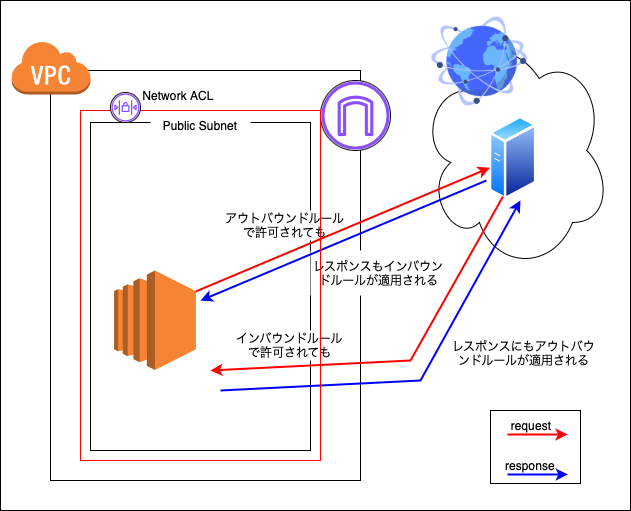

The diagram above was exported from draw.io. Its source (the exported page's mxGraphModel, read from the mxfile embedded in the PNG):
<mxGraphModel dx="94" dy="-455" grid="1" gridSize="10" guides="1" tooltips="1" connect="1" arrows="1" fold="1" page="1" pageScale="1" pageWidth="827" pageHeight="1169" math="0" shadow="0">
  <root>
    <mxCell id="0" />
    <mxCell id="1" parent="0" />
    <mxCell id="-FU1pFKbI0Hfsq-05p17-74" value="" style="rounded=0;whiteSpace=wrap;html=1;" vertex="1" parent="1">
      <mxGeometry x="1650" y="2310" width="630" height="510" as="geometry" />
    </mxCell>
    <mxCell id="-FU1pFKbI0Hfsq-05p17-75" value="" style="rounded=0;whiteSpace=wrap;html=1;" vertex="1" parent="1">
      <mxGeometry x="1700" y="2380" width="310" height="410" as="geometry" />
    </mxCell>
    <mxCell id="-FU1pFKbI0Hfsq-05p17-76" value="" style="outlineConnect=0;dashed=0;verticalLabelPosition=bottom;verticalAlign=top;align=center;html=1;shape=mxgraph.aws3.virtual_private_cloud;fillColor=#F58534;gradientColor=none;" vertex="1" parent="1">
      <mxGeometry x="1660.5" y="2350" width="79.5" height="54" as="geometry" />
    </mxCell>
    <mxCell id="-FU1pFKbI0Hfsq-05p17-77" value="" style="rounded=0;whiteSpace=wrap;html=1;" vertex="1" parent="1">
      <mxGeometry x="1740" y="2432" width="220" height="328" as="geometry" />
    </mxCell>
    <mxCell id="-FU1pFKbI0Hfsq-05p17-78" value="Public Subnet" style="text;html=1;align=center;verticalAlign=middle;whiteSpace=wrap;rounded=0;fillColor=default;" vertex="1" parent="1">
      <mxGeometry x="1800" y="2420" width="100" height="30" as="geometry" />
    </mxCell>
    <mxCell id="-FU1pFKbI0Hfsq-05p17-79" value="" style="outlineConnect=0;dashed=0;verticalLabelPosition=bottom;verticalAlign=top;align=center;html=1;shape=mxgraph.aws3.ec2;fillColor=#F58534;gradientColor=none;" vertex="1" parent="1">
      <mxGeometry x="1763.59" y="2580" width="81.82" height="99.47" as="geometry" />
    </mxCell>
    <mxCell id="-FU1pFKbI0Hfsq-05p17-80" value="" style="ellipse;shape=cloud;whiteSpace=wrap;html=1;" vertex="1" parent="1">
      <mxGeometry x="2070" y="2340" width="190" height="240" as="geometry" />
    </mxCell>
    <mxCell id="-FU1pFKbI0Hfsq-05p17-81" value="" style="shape=image;html=1;verticalAlign=top;verticalLabelPosition=bottom;labelBackgroundColor=#ffffff;imageAspect=0;aspect=fixed;image=https://cdn2.iconfinder.com/data/icons/whcompare-isometric-web-hosting-servers/50/connected-globe-128.png" vertex="1" parent="1">
      <mxGeometry x="2080" y="2322" width="98" height="98" as="geometry" />
    </mxCell>
    <mxCell id="-FU1pFKbI0Hfsq-05p17-82" value="" style="image;aspect=fixed;perimeter=ellipsePerimeter;html=1;align=center;shadow=0;dashed=0;spacingTop=3;image=img/lib/active_directory/generic_server.svg;" vertex="1" parent="1">
      <mxGeometry x="2138.8" y="2425" width="47.6" height="85" as="geometry" />
    </mxCell>
    <mxCell id="-FU1pFKbI0Hfsq-05p17-83" value="" style="group" vertex="1" connectable="0" parent="1">
      <mxGeometry x="1970" y="2390" width="70" height="70" as="geometry" />
    </mxCell>
    <mxCell id="-FU1pFKbI0Hfsq-05p17-84" value="" style="ellipse;whiteSpace=wrap;html=1;aspect=fixed;" vertex="1" parent="-FU1pFKbI0Hfsq-05p17-83">
      <mxGeometry width="70" height="70" as="geometry" />
    </mxCell>
    <mxCell id="-FU1pFKbI0Hfsq-05p17-85" value="" style="sketch=0;outlineConnect=0;fontColor=#232F3E;gradientColor=none;fillColor=#8C4FFF;strokeColor=none;dashed=0;verticalLabelPosition=bottom;verticalAlign=top;align=center;html=1;fontSize=12;fontStyle=0;aspect=fixed;pointerEvents=1;shape=mxgraph.aws4.internet_gateway;" vertex="1" parent="-FU1pFKbI0Hfsq-05p17-83">
      <mxGeometry x="0.875" y="0.875" width="68.25" height="68.25" as="geometry" />
    </mxCell>
    <mxCell id="-FU1pFKbI0Hfsq-05p17-86" value="" style="rounded=0;whiteSpace=wrap;html=1;" vertex="1" parent="1">
      <mxGeometry x="2140" y="2720" width="90" height="73" as="geometry" />
    </mxCell>
    <mxCell id="-FU1pFKbI0Hfsq-05p17-87" value="" style="group" vertex="1" connectable="0" parent="1">
      <mxGeometry x="2150" y="2720" width="67.29999999999995" height="70" as="geometry" />
    </mxCell>
    <mxCell id="-FU1pFKbI0Hfsq-05p17-88" value="" style="endArrow=classic;html=1;rounded=0;entryX=0.81;entryY=0.825;entryDx=0;entryDy=0;entryPerimeter=0;strokeColor=#0000FF;strokeWidth=2;" edge="1" parent="-FU1pFKbI0Hfsq-05p17-87">
      <mxGeometry width="50" height="50" relative="1" as="geometry">
        <mxPoint x="7" y="64" as="sourcePoint" />
        <mxPoint x="67.29999999999995" y="64" as="targetPoint" />
      </mxGeometry>
    </mxCell>
    <mxCell id="-FU1pFKbI0Hfsq-05p17-89" value="" style="endArrow=classic;html=1;rounded=0;entryX=0.81;entryY=0.825;entryDx=0;entryDy=0;entryPerimeter=0;strokeColor=#FF0000;strokeWidth=2;" edge="1" parent="-FU1pFKbI0Hfsq-05p17-87">
      <mxGeometry width="50" height="50" relative="1" as="geometry">
        <mxPoint x="7" y="24" as="sourcePoint" />
        <mxPoint x="67" y="24" as="targetPoint" />
      </mxGeometry>
    </mxCell>
    <mxCell id="-FU1pFKbI0Hfsq-05p17-90" value="request" style="text;html=1;align=center;verticalAlign=middle;whiteSpace=wrap;rounded=0;" vertex="1" parent="-FU1pFKbI0Hfsq-05p17-87">
      <mxGeometry x="1" width="60" height="30" as="geometry" />
    </mxCell>
    <mxCell id="-FU1pFKbI0Hfsq-05p17-91" value="response" style="text;html=1;align=center;verticalAlign=middle;whiteSpace=wrap;rounded=0;" vertex="1" parent="-FU1pFKbI0Hfsq-05p17-87">
      <mxGeometry y="40" width="60" height="30" as="geometry" />
    </mxCell>
    <mxCell id="-FU1pFKbI0Hfsq-05p17-92" value="アウトバウンドルールで許可されても" style="text;html=1;align=center;verticalAlign=middle;whiteSpace=wrap;rounded=0;fillColor=default;" vertex="1" parent="1">
      <mxGeometry x="1870" y="2520" width="130" height="30" as="geometry" />
    </mxCell>
    <mxCell id="-FU1pFKbI0Hfsq-05p17-93" value="インバウンドルールで許可されても" style="text;html=1;align=center;verticalAlign=middle;whiteSpace=wrap;rounded=0;fillColor=default;" vertex="1" parent="1">
      <mxGeometry x="1880" y="2640" width="120" height="30" as="geometry" />
    </mxCell>
    <mxCell id="-FU1pFKbI0Hfsq-05p17-96" value="レスポンスにもアウトバウンドルールが適用される" style="text;html=1;align=center;verticalAlign=middle;whiteSpace=wrap;rounded=0;fillColor=default;" vertex="1" parent="1">
      <mxGeometry x="2097.6" y="2640" width="152.4" height="45" as="geometry" />
    </mxCell>
    <mxCell id="-FU1pFKbI0Hfsq-05p17-97" value="レスポンスもインバウンドルールが適用される" style="text;html=1;align=center;verticalAlign=middle;whiteSpace=wrap;rounded=0;fillColor=default;" vertex="1" parent="1">
      <mxGeometry x="1960" y="2560" width="137.6" height="45" as="geometry" />
    </mxCell>
    <mxCell id="-FU1pFKbI0Hfsq-05p17-98" value="" style="endArrow=classic;html=1;rounded=0;exitX=1;exitY=0.21;exitDx=0;exitDy=0;exitPerimeter=0;strokeColor=#FF0000;strokeWidth=2;" edge="1" parent="1" source="-FU1pFKbI0Hfsq-05p17-79" target="-FU1pFKbI0Hfsq-05p17-82">
      <mxGeometry width="50" height="50" relative="1" as="geometry">
        <mxPoint x="1760" y="2400" as="sourcePoint" />
        <mxPoint x="1810" y="2350" as="targetPoint" />
      </mxGeometry>
    </mxCell>
    <mxCell id="-FU1pFKbI0Hfsq-05p17-99" value="" style="endArrow=classic;html=1;rounded=0;exitX=0.347;exitY=0.625;exitDx=0;exitDy=0;exitPerimeter=0;strokeColor=#0000FF;strokeWidth=2;entryX=0.5;entryY=0.543;entryDx=0;entryDy=0;entryPerimeter=0;" edge="1" parent="1" source="-FU1pFKbI0Hfsq-05p17-80" target="-FU1pFKbI0Hfsq-05p17-77">
      <mxGeometry width="50" height="50" relative="1" as="geometry">
        <mxPoint x="1760" y="2400" as="sourcePoint" />
        <mxPoint x="1830" y="2550" as="targetPoint" />
      </mxGeometry>
    </mxCell>
    <mxCell id="-FU1pFKbI0Hfsq-05p17-100" value="" style="endArrow=classic;html=1;rounded=0;exitX=0.25;exitY=1;exitDx=0;exitDy=0;strokeColor=#FF0000;strokeWidth=2;entryX=0.545;entryY=0.756;entryDx=0;entryDy=0;entryPerimeter=0;" edge="1" parent="1" source="-FU1pFKbI0Hfsq-05p17-82" target="-FU1pFKbI0Hfsq-05p17-77">
      <mxGeometry width="50" height="50" relative="1" as="geometry">
        <mxPoint x="1760" y="2400" as="sourcePoint" />
        <mxPoint x="1840" y="2590" as="targetPoint" />
        <Array as="points">
          <mxPoint x="2060" y="2670" />
        </Array>
      </mxGeometry>
    </mxCell>
    <mxCell id="-FU1pFKbI0Hfsq-05p17-101" value="" style="endArrow=classic;html=1;rounded=0;exitX=0.591;exitY=0.817;exitDx=0;exitDy=0;exitPerimeter=0;entryX=0.526;entryY=0.708;entryDx=0;entryDy=0;entryPerimeter=0;strokeColor=#0000FF;strokeWidth=2;" edge="1" parent="1" source="-FU1pFKbI0Hfsq-05p17-77" target="-FU1pFKbI0Hfsq-05p17-80">
      <mxGeometry width="50" height="50" relative="1" as="geometry">
        <mxPoint x="1760" y="2400" as="sourcePoint" />
        <mxPoint x="1810" y="2350" as="targetPoint" />
        <Array as="points">
          <mxPoint x="2070" y="2690" />
        </Array>
      </mxGeometry>
    </mxCell>
    <mxCell id="-FU1pFKbI0Hfsq-05p17-103" value="" style="rounded=0;whiteSpace=wrap;html=1;fillColor=none;strokeColor=#FF0000;" vertex="1" parent="1">
      <mxGeometry x="1730" y="2420" width="240" height="350" as="geometry" />
    </mxCell>
    <mxCell id="-FU1pFKbI0Hfsq-05p17-105" value="" style="group" vertex="1" connectable="0" parent="1">
      <mxGeometry x="1760" y="2402" width="30" height="30" as="geometry" />
    </mxCell>
    <mxCell id="-FU1pFKbI0Hfsq-05p17-104" value="" style="ellipse;whiteSpace=wrap;html=1;aspect=fixed;" vertex="1" parent="-FU1pFKbI0Hfsq-05p17-105">
      <mxGeometry width="30" height="30" as="geometry" />
    </mxCell>
    <mxCell id="-FU1pFKbI0Hfsq-05p17-102" value="" style="sketch=0;outlineConnect=0;fontColor=#232F3E;gradientColor=none;fillColor=#8C4FFF;strokeColor=none;dashed=0;verticalLabelPosition=bottom;verticalAlign=top;align=center;html=1;fontSize=12;fontStyle=0;aspect=fixed;pointerEvents=1;shape=mxgraph.aws4.network_access_control_list;" vertex="1" parent="-FU1pFKbI0Hfsq-05p17-105">
      <mxGeometry x="1" y="1" width="28" height="28" as="geometry" />
    </mxCell>
    <mxCell id="-FU1pFKbI0Hfsq-05p17-106" value="Network ACL" style="text;html=1;align=center;verticalAlign=middle;whiteSpace=wrap;rounded=0;" vertex="1" parent="1">
      <mxGeometry x="1784.5" y="2390" width="85.5" height="30" as="geometry" />
    </mxCell>
  </root>
</mxGraphModel>